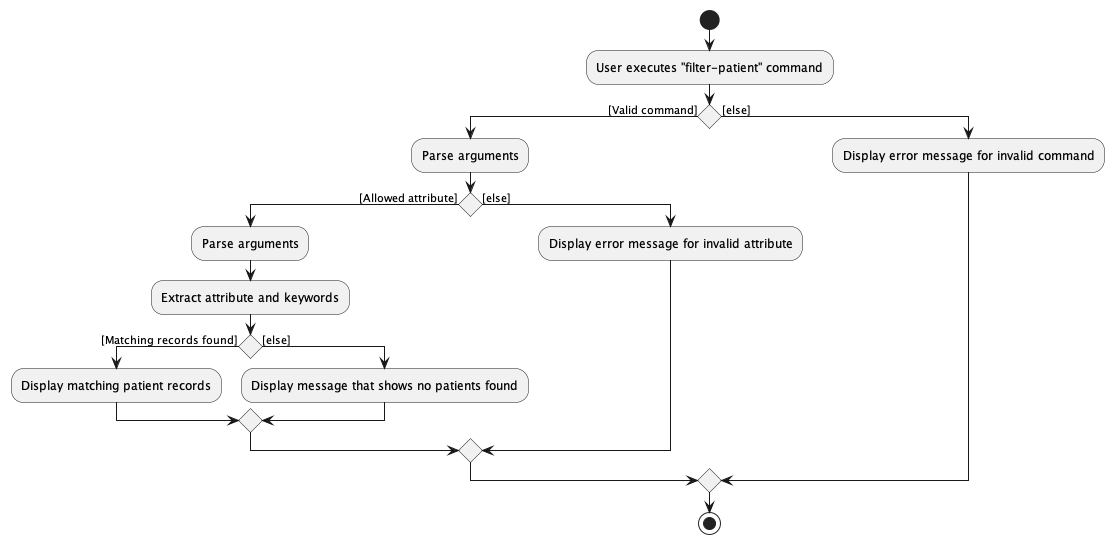

The diagram above was rendered by PlantUML. Its source (embedded in the PNG):
@startuml
start

:User executes "filter-patient" command;

if () then ([Valid command])
    :Parse arguments;

    if () then ([Allowed attribute])
        :Parse arguments;
        :Extract attribute and keywords;

        if () then ([Matching records found])
            :Display matching patient records;

            else ([else])
                :Display message that shows no patients found;
            endif

    else ([else])
        :Display error message for invalid attribute;
    endif

else ([else])
     :Display error message for invalid command;
endif

stop
@enduml